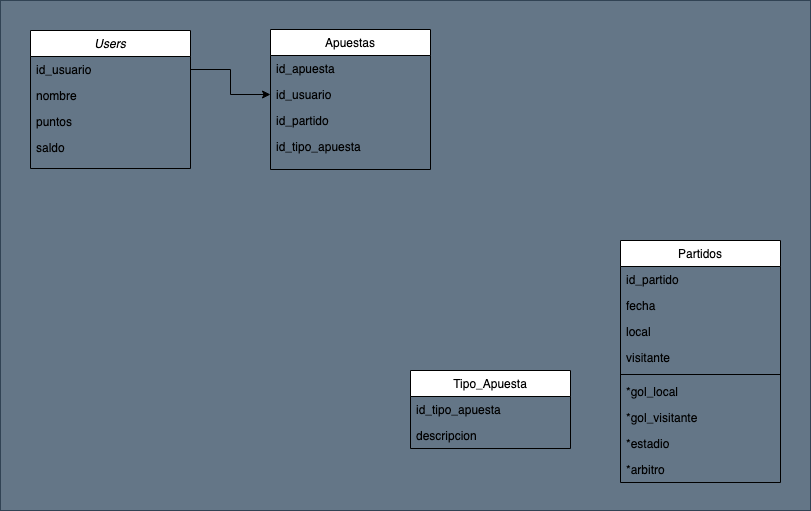

The diagram above was exported from draw.io. Its source (the exported page's mxGraphModel, read from the mxfile embedded in the PNG):
<mxGraphModel dx="1434" dy="771" grid="1" gridSize="10" guides="1" tooltips="1" connect="1" arrows="1" fold="1" page="1" pageScale="1" pageWidth="827" pageHeight="1169" math="0" shadow="0">
  <root>
    <mxCell id="WIyWlLk6GJQsqaUBKTNV-0" />
    <mxCell id="WIyWlLk6GJQsqaUBKTNV-1" parent="WIyWlLk6GJQsqaUBKTNV-0" />
    <mxCell id="BJl3y6JEMzTx6HMHMtlF-2" value="" style="rounded=0;whiteSpace=wrap;html=1;shadow=0;fillColor=#647687;strokeColor=#314354;fontColor=#ffffff;" vertex="1" parent="WIyWlLk6GJQsqaUBKTNV-1">
      <mxGeometry x="10" y="10" width="810" height="510" as="geometry" />
    </mxCell>
    <mxCell id="zkfFHV4jXpPFQw0GAbJ--0" value="Users" style="swimlane;fontStyle=2;align=center;verticalAlign=top;childLayout=stackLayout;horizontal=1;startSize=26;horizontalStack=0;resizeParent=1;resizeLast=0;collapsible=1;marginBottom=0;rounded=0;shadow=0;strokeWidth=1;" parent="WIyWlLk6GJQsqaUBKTNV-1" vertex="1">
      <mxGeometry x="40" y="40" width="160" height="138" as="geometry">
        <mxRectangle x="230" y="140" width="160" height="26" as="alternateBounds" />
      </mxGeometry>
    </mxCell>
    <mxCell id="zkfFHV4jXpPFQw0GAbJ--1" value="id_usuario" style="text;align=left;verticalAlign=top;spacingLeft=4;spacingRight=4;overflow=hidden;rotatable=0;points=[[0,0.5],[1,0.5]];portConstraint=eastwest;" parent="zkfFHV4jXpPFQw0GAbJ--0" vertex="1">
      <mxGeometry y="26" width="160" height="26" as="geometry" />
    </mxCell>
    <mxCell id="zkfFHV4jXpPFQw0GAbJ--2" value="nombre" style="text;align=left;verticalAlign=top;spacingLeft=4;spacingRight=4;overflow=hidden;rotatable=0;points=[[0,0.5],[1,0.5]];portConstraint=eastwest;rounded=0;shadow=0;html=0;" parent="zkfFHV4jXpPFQw0GAbJ--0" vertex="1">
      <mxGeometry y="52" width="160" height="26" as="geometry" />
    </mxCell>
    <mxCell id="zkfFHV4jXpPFQw0GAbJ--3" value="puntos" style="text;align=left;verticalAlign=top;spacingLeft=4;spacingRight=4;overflow=hidden;rotatable=0;points=[[0,0.5],[1,0.5]];portConstraint=eastwest;rounded=0;shadow=0;html=0;" parent="zkfFHV4jXpPFQw0GAbJ--0" vertex="1">
      <mxGeometry y="78" width="160" height="26" as="geometry" />
    </mxCell>
    <mxCell id="zkfFHV4jXpPFQw0GAbJ--5" value="saldo" style="text;align=left;verticalAlign=top;spacingLeft=4;spacingRight=4;overflow=hidden;rotatable=0;points=[[0,0.5],[1,0.5]];portConstraint=eastwest;" parent="zkfFHV4jXpPFQw0GAbJ--0" vertex="1">
      <mxGeometry y="104" width="160" height="26" as="geometry" />
    </mxCell>
    <mxCell id="zkfFHV4jXpPFQw0GAbJ--6" value="Apuestas" style="swimlane;fontStyle=0;align=center;verticalAlign=top;childLayout=stackLayout;horizontal=1;startSize=26;horizontalStack=0;resizeParent=1;resizeLast=0;collapsible=1;marginBottom=0;rounded=0;shadow=0;strokeWidth=1;" parent="WIyWlLk6GJQsqaUBKTNV-1" vertex="1">
      <mxGeometry x="280" y="39" width="160" height="140" as="geometry">
        <mxRectangle x="130" y="380" width="160" height="26" as="alternateBounds" />
      </mxGeometry>
    </mxCell>
    <mxCell id="zkfFHV4jXpPFQw0GAbJ--7" value="id_apuesta" style="text;align=left;verticalAlign=top;spacingLeft=4;spacingRight=4;overflow=hidden;rotatable=0;points=[[0,0.5],[1,0.5]];portConstraint=eastwest;" parent="zkfFHV4jXpPFQw0GAbJ--6" vertex="1">
      <mxGeometry y="26" width="160" height="26" as="geometry" />
    </mxCell>
    <mxCell id="zkfFHV4jXpPFQw0GAbJ--8" value="id_usuario" style="text;align=left;verticalAlign=top;spacingLeft=4;spacingRight=4;overflow=hidden;rotatable=0;points=[[0,0.5],[1,0.5]];portConstraint=eastwest;rounded=0;shadow=0;html=0;" parent="zkfFHV4jXpPFQw0GAbJ--6" vertex="1">
      <mxGeometry y="52" width="160" height="26" as="geometry" />
    </mxCell>
    <mxCell id="zkfFHV4jXpPFQw0GAbJ--10" value="id_partido" style="text;align=left;verticalAlign=top;spacingLeft=4;spacingRight=4;overflow=hidden;rotatable=0;points=[[0,0.5],[1,0.5]];portConstraint=eastwest;fontStyle=0" parent="zkfFHV4jXpPFQw0GAbJ--6" vertex="1">
      <mxGeometry y="78" width="160" height="26" as="geometry" />
    </mxCell>
    <mxCell id="zkfFHV4jXpPFQw0GAbJ--11" value="id_tipo_apuesta" style="text;align=left;verticalAlign=top;spacingLeft=4;spacingRight=4;overflow=hidden;rotatable=0;points=[[0,0.5],[1,0.5]];portConstraint=eastwest;" parent="zkfFHV4jXpPFQw0GAbJ--6" vertex="1">
      <mxGeometry y="104" width="160" height="26" as="geometry" />
    </mxCell>
    <mxCell id="zkfFHV4jXpPFQw0GAbJ--13" value="Tipo_Apuesta" style="swimlane;fontStyle=0;align=center;verticalAlign=top;childLayout=stackLayout;horizontal=1;startSize=26;horizontalStack=0;resizeParent=1;resizeLast=0;collapsible=1;marginBottom=0;rounded=0;shadow=0;strokeWidth=1;" parent="WIyWlLk6GJQsqaUBKTNV-1" vertex="1">
      <mxGeometry x="420" y="380" width="160" height="78" as="geometry">
        <mxRectangle x="340" y="380" width="170" height="26" as="alternateBounds" />
      </mxGeometry>
    </mxCell>
    <mxCell id="zkfFHV4jXpPFQw0GAbJ--14" value="id_tipo_apuesta" style="text;align=left;verticalAlign=top;spacingLeft=4;spacingRight=4;overflow=hidden;rotatable=0;points=[[0,0.5],[1,0.5]];portConstraint=eastwest;" parent="zkfFHV4jXpPFQw0GAbJ--13" vertex="1">
      <mxGeometry y="26" width="160" height="26" as="geometry" />
    </mxCell>
    <mxCell id="GJZQfM8HzYuUGJJ3-fAn-3" value="descripcion" style="text;align=left;verticalAlign=top;spacingLeft=4;spacingRight=4;overflow=hidden;rotatable=0;points=[[0,0.5],[1,0.5]];portConstraint=eastwest;" parent="zkfFHV4jXpPFQw0GAbJ--13" vertex="1">
      <mxGeometry y="52" width="160" height="26" as="geometry" />
    </mxCell>
    <mxCell id="zkfFHV4jXpPFQw0GAbJ--17" value="Partidos" style="swimlane;fontStyle=0;align=center;verticalAlign=top;childLayout=stackLayout;horizontal=1;startSize=26;horizontalStack=0;resizeParent=1;resizeLast=0;collapsible=1;marginBottom=0;rounded=0;shadow=0;strokeWidth=1;" parent="WIyWlLk6GJQsqaUBKTNV-1" vertex="1">
      <mxGeometry x="630" y="250" width="160" height="242" as="geometry">
        <mxRectangle x="550" y="140" width="160" height="26" as="alternateBounds" />
      </mxGeometry>
    </mxCell>
    <mxCell id="zkfFHV4jXpPFQw0GAbJ--18" value="id_partido" style="text;align=left;verticalAlign=top;spacingLeft=4;spacingRight=4;overflow=hidden;rotatable=0;points=[[0,0.5],[1,0.5]];portConstraint=eastwest;" parent="zkfFHV4jXpPFQw0GAbJ--17" vertex="1">
      <mxGeometry y="26" width="160" height="26" as="geometry" />
    </mxCell>
    <mxCell id="zkfFHV4jXpPFQw0GAbJ--19" value="fecha" style="text;align=left;verticalAlign=top;spacingLeft=4;spacingRight=4;overflow=hidden;rotatable=0;points=[[0,0.5],[1,0.5]];portConstraint=eastwest;rounded=0;shadow=0;html=0;" parent="zkfFHV4jXpPFQw0GAbJ--17" vertex="1">
      <mxGeometry y="52" width="160" height="26" as="geometry" />
    </mxCell>
    <mxCell id="zkfFHV4jXpPFQw0GAbJ--20" value="local" style="text;align=left;verticalAlign=top;spacingLeft=4;spacingRight=4;overflow=hidden;rotatable=0;points=[[0,0.5],[1,0.5]];portConstraint=eastwest;rounded=0;shadow=0;html=0;" parent="zkfFHV4jXpPFQw0GAbJ--17" vertex="1">
      <mxGeometry y="78" width="160" height="26" as="geometry" />
    </mxCell>
    <mxCell id="zkfFHV4jXpPFQw0GAbJ--21" value="visitante" style="text;align=left;verticalAlign=top;spacingLeft=4;spacingRight=4;overflow=hidden;rotatable=0;points=[[0,0.5],[1,0.5]];portConstraint=eastwest;rounded=0;shadow=0;html=0;" parent="zkfFHV4jXpPFQw0GAbJ--17" vertex="1">
      <mxGeometry y="104" width="160" height="26" as="geometry" />
    </mxCell>
    <mxCell id="zkfFHV4jXpPFQw0GAbJ--23" value="" style="line;html=1;strokeWidth=1;align=left;verticalAlign=middle;spacingTop=-1;spacingLeft=3;spacingRight=3;rotatable=0;labelPosition=right;points=[];portConstraint=eastwest;" parent="zkfFHV4jXpPFQw0GAbJ--17" vertex="1">
      <mxGeometry y="130" width="160" height="8" as="geometry" />
    </mxCell>
    <mxCell id="zkfFHV4jXpPFQw0GAbJ--24" value="*gol_local" style="text;align=left;verticalAlign=top;spacingLeft=4;spacingRight=4;overflow=hidden;rotatable=0;points=[[0,0.5],[1,0.5]];portConstraint=eastwest;" parent="zkfFHV4jXpPFQw0GAbJ--17" vertex="1">
      <mxGeometry y="138" width="160" height="26" as="geometry" />
    </mxCell>
    <mxCell id="zkfFHV4jXpPFQw0GAbJ--25" value="*gol_visitante" style="text;align=left;verticalAlign=top;spacingLeft=4;spacingRight=4;overflow=hidden;rotatable=0;points=[[0,0.5],[1,0.5]];portConstraint=eastwest;" parent="zkfFHV4jXpPFQw0GAbJ--17" vertex="1">
      <mxGeometry y="164" width="160" height="26" as="geometry" />
    </mxCell>
    <mxCell id="GJZQfM8HzYuUGJJ3-fAn-0" value="*estadio" style="text;align=left;verticalAlign=top;spacingLeft=4;spacingRight=4;overflow=hidden;rotatable=0;points=[[0,0.5],[1,0.5]];portConstraint=eastwest;" parent="zkfFHV4jXpPFQw0GAbJ--17" vertex="1">
      <mxGeometry y="190" width="160" height="26" as="geometry" />
    </mxCell>
    <mxCell id="GJZQfM8HzYuUGJJ3-fAn-1" value="*arbitro" style="text;align=left;verticalAlign=top;spacingLeft=4;spacingRight=4;overflow=hidden;rotatable=0;points=[[0,0.5],[1,0.5]];portConstraint=eastwest;" parent="zkfFHV4jXpPFQw0GAbJ--17" vertex="1">
      <mxGeometry y="216" width="160" height="26" as="geometry" />
    </mxCell>
    <mxCell id="GJZQfM8HzYuUGJJ3-fAn-7" style="edgeStyle=orthogonalEdgeStyle;rounded=0;orthogonalLoop=1;jettySize=auto;html=1;exitX=1;exitY=0.5;exitDx=0;exitDy=0;" parent="WIyWlLk6GJQsqaUBKTNV-1" source="zkfFHV4jXpPFQw0GAbJ--1" target="zkfFHV4jXpPFQw0GAbJ--8" edge="1">
      <mxGeometry relative="1" as="geometry" />
    </mxCell>
  </root>
</mxGraphModel>